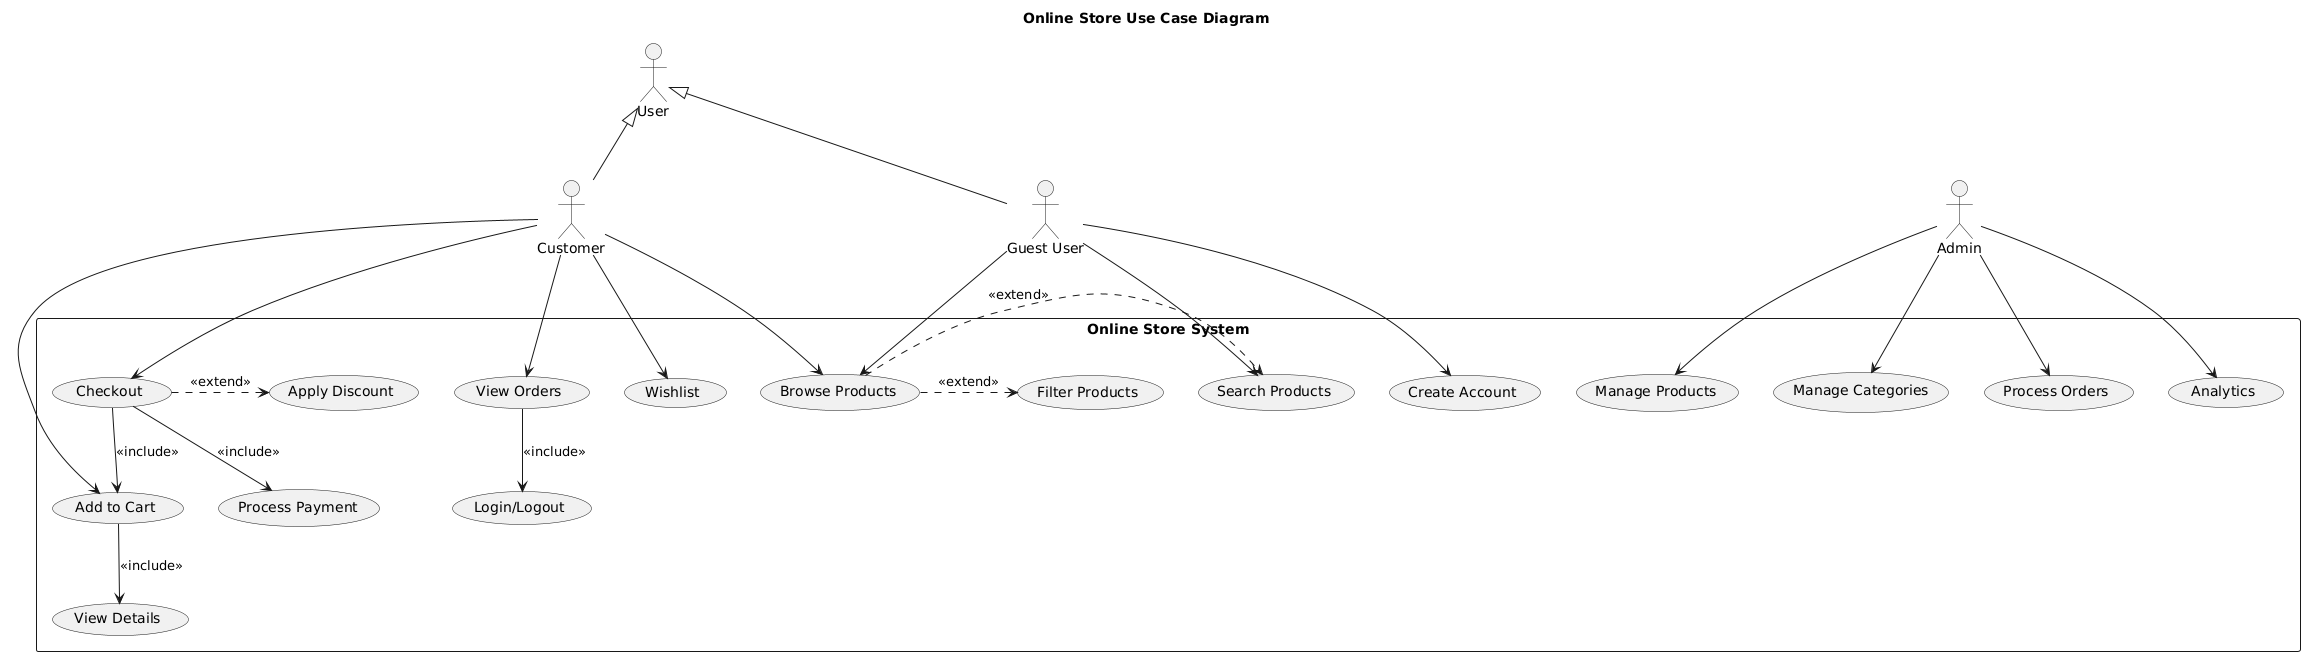

The diagram above was rendered by PlantUML. Its source (embedded in the PNG):
@startuml
title Online Store Use Case Diagram

actor User
actor Customer
actor "Guest User" as Guest
actor Admin

User <|-- Customer
User <|-- Guest

rectangle "Online Store System" {
    (Browse Products) as UC1
    (Search Products) as UC2
    (Filter Products) as UC3
    (View Details) as UC4
    (Add to Cart) as UC5
    (Checkout) as UC6
    (Process Payment) as UC7
    (Apply Discount) as UC8
    (Create Account) as UC9
    (Login/Logout) as UC10
    (View Orders) as UC11
    (Wishlist) as UC12
    (Manage Products) as UC13
    (Manage Categories) as UC14
    (Process Orders) as UC15
    (Analytics) as UC16

    UC1 .> UC2 : <<extend>>
    UC1 .> UC3 : <<extend>>
    UC6 --> UC7 : <<include>>
    UC6 --> UC5 : <<include>>
    UC11 --> UC10 : <<include>>
    UC5 --> UC4 : <<include>>
    UC6 .> UC8 : <<extend>>

    Customer --> UC1
    Customer --> UC5
    Customer --> UC6
    Customer --> UC11
    Customer --> UC12
    Guest --> UC1
    Guest --> UC2
    Guest --> UC9
    Admin --> UC13
    Admin --> UC14
    Admin --> UC15
    Admin --> UC16
}
@enduml